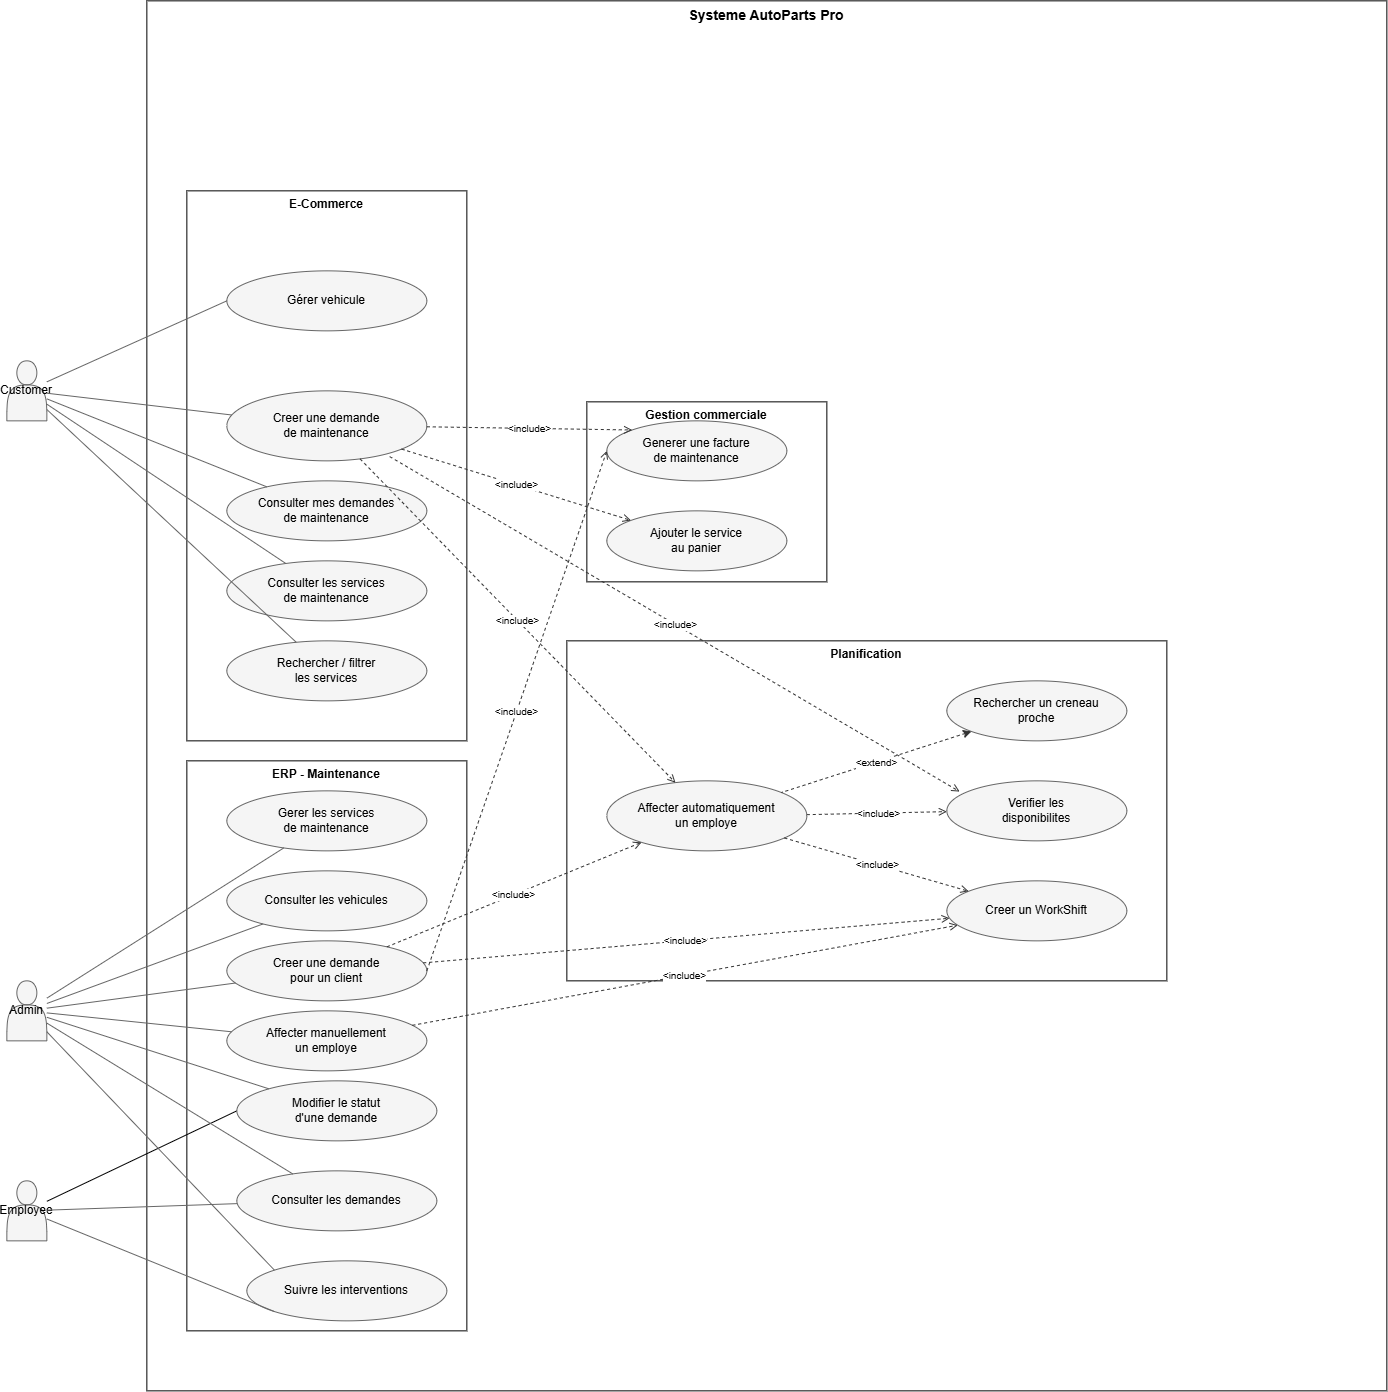

The diagram above was exported from draw.io. Its source (the exported page's mxGraphModel, read from the mxfile embedded in the PNG):
<mxGraphModel dx="1843" dy="1366" grid="1" gridSize="10" guides="1" tooltips="1" connect="1" arrows="1" fold="1" page="1" pageScale="1" pageWidth="850" pageHeight="1100" math="0" shadow="0">
  <root>
    <mxCell id="0" />
    <mxCell id="1" parent="0" />
    <mxCell id="C1ywB4bLm7U_-w08_tpH-233" parent="1" style="rounded=0;whiteSpace=wrap;html=1;verticalAlign=top;align=center;fontStyle=1;fontSize=14;fillColor=none;" value="Systeme AutoParts Pro" vertex="1">
      <mxGeometry height="1390" width="1240" x="200" y="20" as="geometry" />
    </mxCell>
    <mxCell id="C1ywB4bLm7U_-w08_tpH-234" parent="1" style="rounded=0;whiteSpace=wrap;html=1;verticalAlign=top;align=center;fontStyle=1;fillColor=none;" value="E-Commerce" vertex="1">
      <mxGeometry height="550" width="280" x="240" y="210" as="geometry" />
    </mxCell>
    <mxCell id="C1ywB4bLm7U_-w08_tpH-235" parent="1" style="rounded=0;whiteSpace=wrap;html=1;verticalAlign=top;align=center;fontStyle=1;fillColor=none;" value="ERP - Maintenance" vertex="1">
      <mxGeometry height="570" width="280" x="240" y="780" as="geometry" />
    </mxCell>
    <mxCell id="C1ywB4bLm7U_-w08_tpH-236" parent="1" style="rounded=0;whiteSpace=wrap;html=1;verticalAlign=top;align=center;fontStyle=1;fillColor=none;" value="Gestion commerciale" vertex="1">
      <mxGeometry height="180" width="240" x="640" y="421" as="geometry" />
    </mxCell>
    <mxCell id="C1ywB4bLm7U_-w08_tpH-237" parent="1" style="rounded=0;whiteSpace=wrap;html=1;verticalAlign=top;align=center;fontStyle=1;fillColor=none;" value="Planification" vertex="1">
      <mxGeometry height="340" width="600" x="620" y="660" as="geometry" />
    </mxCell>
    <mxCell id="C1ywB4bLm7U_-w08_tpH-238" parent="1" style="shape=actor;whiteSpace=wrap;html=1;fillColor=#f5f5f5;strokeColor=#666666;" value="Customer" vertex="1">
      <mxGeometry height="60" width="40" x="60" y="380" as="geometry" />
    </mxCell>
    <mxCell id="C1ywB4bLm7U_-w08_tpH-239" parent="1" style="shape=actor;whiteSpace=wrap;html=1;fillColor=#f5f5f5;strokeColor=#666666;" value="Admin" vertex="1">
      <mxGeometry height="60" width="40" x="60" y="1000" as="geometry" />
    </mxCell>
    <mxCell id="C1ywB4bLm7U_-w08_tpH-289" edge="1" parent="1" source="C1ywB4bLm7U_-w08_tpH-240" style="rounded=0;orthogonalLoop=1;jettySize=auto;html=1;entryX=0;entryY=0.5;entryDx=0;entryDy=0;endArrow=none;endFill=0;" target="C1ywB4bLm7U_-w08_tpH-253">
      <mxGeometry relative="1" as="geometry" />
    </mxCell>
    <mxCell id="C1ywB4bLm7U_-w08_tpH-240" parent="1" style="shape=actor;whiteSpace=wrap;html=1;fillColor=#f5f5f5;strokeColor=#666666;" value="Employee" vertex="1">
      <mxGeometry height="60" width="40" x="60" y="1200" as="geometry" />
    </mxCell>
    <mxCell id="C1ywB4bLm7U_-w08_tpH-241" parent="1" style="ellipse;whiteSpace=wrap;html=1;fillColor=#f5f5f5;strokeColor=#666666;" value="Gérer vehicule" vertex="1">
      <mxGeometry height="60" width="200" x="280" y="290" as="geometry" />
    </mxCell>
    <mxCell id="C1ywB4bLm7U_-w08_tpH-245" parent="1" style="ellipse;whiteSpace=wrap;html=1;fillColor=#f5f5f5;strokeColor=#666666;" value="Creer une demande&#10;de maintenance" vertex="1">
      <mxGeometry height="70" width="200" x="280" y="410" as="geometry" />
    </mxCell>
    <mxCell id="C1ywB4bLm7U_-w08_tpH-246" parent="1" style="ellipse;whiteSpace=wrap;html=1;fillColor=#f5f5f5;strokeColor=#666666;" value="Consulter mes demandes&#10;de maintenance" vertex="1">
      <mxGeometry height="60" width="200" x="280" y="500" as="geometry" />
    </mxCell>
    <mxCell id="C1ywB4bLm7U_-w08_tpH-247" parent="1" style="ellipse;whiteSpace=wrap;html=1;fillColor=#f5f5f5;strokeColor=#666666;" value="Consulter les services&#10;de maintenance" vertex="1">
      <mxGeometry height="60" width="200" x="280" y="580" as="geometry" />
    </mxCell>
    <mxCell id="C1ywB4bLm7U_-w08_tpH-248" parent="1" style="ellipse;whiteSpace=wrap;html=1;fillColor=#f5f5f5;strokeColor=#666666;" value="Rechercher / filtrer&#10;les services" vertex="1">
      <mxGeometry height="60" width="200" x="280" y="660" as="geometry" />
    </mxCell>
    <mxCell id="C1ywB4bLm7U_-w08_tpH-249" parent="1" style="ellipse;whiteSpace=wrap;html=1;fillColor=#f5f5f5;strokeColor=#666666;" value="Gerer les services&#10;de maintenance" vertex="1">
      <mxGeometry height="60" width="200" x="280" y="810" as="geometry" />
    </mxCell>
    <mxCell id="C1ywB4bLm7U_-w08_tpH-250" parent="1" style="ellipse;whiteSpace=wrap;html=1;fillColor=#f5f5f5;strokeColor=#666666;" value="Consulter les vehicules" vertex="1">
      <mxGeometry height="60" width="200" x="280" y="890" as="geometry" />
    </mxCell>
    <mxCell id="C1ywB4bLm7U_-w08_tpH-251" parent="1" style="ellipse;whiteSpace=wrap;html=1;fillColor=#f5f5f5;strokeColor=#666666;" value="Creer une demande&#10;pour un client" vertex="1">
      <mxGeometry height="60" width="200" x="280" y="960" as="geometry" />
    </mxCell>
    <mxCell id="C1ywB4bLm7U_-w08_tpH-252" parent="1" style="ellipse;whiteSpace=wrap;html=1;fillColor=#f5f5f5;strokeColor=#666666;" value="Affecter manuellement&#10;un employe" vertex="1">
      <mxGeometry height="60" width="200" x="280" y="1030" as="geometry" />
    </mxCell>
    <mxCell id="C1ywB4bLm7U_-w08_tpH-253" parent="1" style="ellipse;whiteSpace=wrap;html=1;fillColor=#f5f5f5;strokeColor=#666666;" value="Modifier le statut&#10;d'une demande" vertex="1">
      <mxGeometry height="60" width="200" x="290" y="1100" as="geometry" />
    </mxCell>
    <mxCell id="C1ywB4bLm7U_-w08_tpH-254" parent="1" style="ellipse;whiteSpace=wrap;html=1;fillColor=#f5f5f5;strokeColor=#666666;" value="Consulter les demandes" vertex="1">
      <mxGeometry height="60" width="200" x="290" y="1190" as="geometry" />
    </mxCell>
    <mxCell id="C1ywB4bLm7U_-w08_tpH-255" parent="1" style="ellipse;whiteSpace=wrap;html=1;fillColor=#f5f5f5;strokeColor=#666666;" value="Suivre les interventions" vertex="1">
      <mxGeometry height="60" width="200" x="300" y="1280" as="geometry" />
    </mxCell>
    <mxCell id="C1ywB4bLm7U_-w08_tpH-256" parent="1" style="ellipse;whiteSpace=wrap;html=1;fillColor=#f5f5f5;strokeColor=#666666;" value="Generer une facture&#10;de maintenance" vertex="1">
      <mxGeometry height="60" width="180" x="660" y="440" as="geometry" />
    </mxCell>
    <mxCell id="C1ywB4bLm7U_-w08_tpH-257" parent="1" style="ellipse;whiteSpace=wrap;html=1;fillColor=#f5f5f5;strokeColor=#666666;" value="Ajouter le service&#10;au panier" vertex="1">
      <mxGeometry height="60" width="180" x="660" y="530" as="geometry" />
    </mxCell>
    <mxCell id="C1ywB4bLm7U_-w08_tpH-258" parent="1" style="ellipse;whiteSpace=wrap;html=1;fillColor=#f5f5f5;strokeColor=#666666;" value="Affecter automatiquement&#10;un employe" vertex="1">
      <mxGeometry height="70" width="200" x="660" y="800" as="geometry" />
    </mxCell>
    <mxCell id="C1ywB4bLm7U_-w08_tpH-259" parent="1" style="ellipse;whiteSpace=wrap;html=1;fillColor=#f5f5f5;strokeColor=#666666;" value="Rechercher un creneau&#10;proche" vertex="1">
      <mxGeometry height="60" width="180" x="1000" y="700" as="geometry" />
    </mxCell>
    <mxCell id="C1ywB4bLm7U_-w08_tpH-260" parent="1" style="ellipse;whiteSpace=wrap;html=1;fillColor=#f5f5f5;strokeColor=#666666;" value="Verifier les&#10;disponibilites" vertex="1">
      <mxGeometry height="60" width="180" x="1000" y="800" as="geometry" />
    </mxCell>
    <mxCell id="C1ywB4bLm7U_-w08_tpH-261" parent="1" style="ellipse;whiteSpace=wrap;html=1;fillColor=#f5f5f5;strokeColor=#666666;" value="Creer un WorkShift" vertex="1">
      <mxGeometry height="60" width="180" x="1000" y="900" as="geometry" />
    </mxCell>
    <mxCell id="C1ywB4bLm7U_-w08_tpH-262" edge="1" parent="1" source="C1ywB4bLm7U_-w08_tpH-238" style="edgeStyle=none;html=1;endArrow=none;strokeColor=#666666;entryX=0;entryY=0.5;entryDx=0;entryDy=0;" target="C1ywB4bLm7U_-w08_tpH-241">
      <mxGeometry relative="1" as="geometry" />
    </mxCell>
    <mxCell id="C1ywB4bLm7U_-w08_tpH-266" edge="1" parent="1" source="C1ywB4bLm7U_-w08_tpH-238" style="edgeStyle=none;html=1;endArrow=none;strokeColor=#666666;" target="C1ywB4bLm7U_-w08_tpH-245">
      <mxGeometry relative="1" as="geometry" />
    </mxCell>
    <mxCell id="C1ywB4bLm7U_-w08_tpH-267" edge="1" parent="1" source="C1ywB4bLm7U_-w08_tpH-238" style="edgeStyle=none;html=1;endArrow=none;strokeColor=#666666;" target="C1ywB4bLm7U_-w08_tpH-246">
      <mxGeometry relative="1" as="geometry" />
    </mxCell>
    <mxCell id="C1ywB4bLm7U_-w08_tpH-268" edge="1" parent="1" source="C1ywB4bLm7U_-w08_tpH-238" style="edgeStyle=none;html=1;endArrow=none;strokeColor=#666666;" target="C1ywB4bLm7U_-w08_tpH-247">
      <mxGeometry relative="1" as="geometry" />
    </mxCell>
    <mxCell id="C1ywB4bLm7U_-w08_tpH-269" edge="1" parent="1" source="C1ywB4bLm7U_-w08_tpH-238" style="edgeStyle=none;html=1;endArrow=none;strokeColor=#666666;" target="C1ywB4bLm7U_-w08_tpH-248">
      <mxGeometry relative="1" as="geometry" />
    </mxCell>
    <mxCell id="C1ywB4bLm7U_-w08_tpH-270" edge="1" parent="1" source="C1ywB4bLm7U_-w08_tpH-239" style="edgeStyle=none;html=1;endArrow=none;strokeColor=#666666;" target="C1ywB4bLm7U_-w08_tpH-249">
      <mxGeometry relative="1" as="geometry" />
    </mxCell>
    <mxCell id="C1ywB4bLm7U_-w08_tpH-271" edge="1" parent="1" source="C1ywB4bLm7U_-w08_tpH-239" style="edgeStyle=none;html=1;endArrow=none;strokeColor=#666666;" target="C1ywB4bLm7U_-w08_tpH-250">
      <mxGeometry relative="1" as="geometry" />
    </mxCell>
    <mxCell id="C1ywB4bLm7U_-w08_tpH-272" edge="1" parent="1" source="C1ywB4bLm7U_-w08_tpH-239" style="edgeStyle=none;html=1;endArrow=none;strokeColor=#666666;" target="C1ywB4bLm7U_-w08_tpH-251">
      <mxGeometry relative="1" as="geometry" />
    </mxCell>
    <mxCell id="C1ywB4bLm7U_-w08_tpH-273" edge="1" parent="1" source="C1ywB4bLm7U_-w08_tpH-239" style="edgeStyle=none;html=1;endArrow=none;strokeColor=#666666;" target="C1ywB4bLm7U_-w08_tpH-252">
      <mxGeometry relative="1" as="geometry" />
    </mxCell>
    <mxCell id="C1ywB4bLm7U_-w08_tpH-274" edge="1" parent="1" source="C1ywB4bLm7U_-w08_tpH-239" style="edgeStyle=none;html=1;endArrow=none;strokeColor=#666666;" target="C1ywB4bLm7U_-w08_tpH-253">
      <mxGeometry relative="1" as="geometry" />
    </mxCell>
    <mxCell id="C1ywB4bLm7U_-w08_tpH-275" edge="1" parent="1" source="C1ywB4bLm7U_-w08_tpH-239" style="edgeStyle=none;html=1;endArrow=none;strokeColor=#666666;" target="C1ywB4bLm7U_-w08_tpH-254">
      <mxGeometry relative="1" as="geometry" />
    </mxCell>
    <mxCell id="C1ywB4bLm7U_-w08_tpH-276" edge="1" parent="1" source="C1ywB4bLm7U_-w08_tpH-239" style="edgeStyle=none;html=1;endArrow=none;strokeColor=#666666;entryX=0;entryY=0;entryDx=0;entryDy=0;" target="C1ywB4bLm7U_-w08_tpH-255">
      <mxGeometry relative="1" as="geometry" />
    </mxCell>
    <mxCell id="C1ywB4bLm7U_-w08_tpH-277" edge="1" parent="1" source="C1ywB4bLm7U_-w08_tpH-240" style="edgeStyle=none;html=1;endArrow=none;strokeColor=#666666;" target="C1ywB4bLm7U_-w08_tpH-254">
      <mxGeometry relative="1" as="geometry" />
    </mxCell>
    <mxCell id="C1ywB4bLm7U_-w08_tpH-278" edge="1" parent="1" source="C1ywB4bLm7U_-w08_tpH-240" style="edgeStyle=none;html=1;endArrow=none;strokeColor=#666666;entryX=0;entryY=1;entryDx=0;entryDy=0;" target="C1ywB4bLm7U_-w08_tpH-255">
      <mxGeometry relative="1" as="geometry" />
    </mxCell>
    <mxCell id="C1ywB4bLm7U_-w08_tpH-279" edge="1" parent="1" source="C1ywB4bLm7U_-w08_tpH-245" style="edgeStyle=none;html=1;dashed=1;endArrow=open;endFill=0;strokeColor=#333333;fontSize=10;entryX=0;entryY=0;entryDx=0;entryDy=0;" target="C1ywB4bLm7U_-w08_tpH-256" value="&amp;lt;include&amp;gt;">
      <mxGeometry relative="1" as="geometry" />
    </mxCell>
    <mxCell id="C1ywB4bLm7U_-w08_tpH-280" edge="1" parent="1" source="C1ywB4bLm7U_-w08_tpH-245" style="edgeStyle=none;html=1;dashed=1;endArrow=open;endFill=0;strokeColor=#333333;fontSize=10;" target="C1ywB4bLm7U_-w08_tpH-257" value="&amp;lt;include&amp;gt;">
      <mxGeometry relative="1" as="geometry" />
    </mxCell>
    <mxCell id="C1ywB4bLm7U_-w08_tpH-281" edge="1" parent="1" style="edgeStyle=none;html=1;dashed=1;endArrow=open;endFill=0;strokeColor=#333333;fontSize=10;" value="&amp;lt;include&amp;gt;">
      <mxGeometry relative="1" as="geometry">
        <mxPoint x="413.29629602475165" y="478.12440617923244" as="sourcePoint" />
        <mxPoint x="728.640148639282" y="801.8831930518968" as="targetPoint" />
      </mxGeometry>
    </mxCell>
    <mxCell id="C1ywB4bLm7U_-w08_tpH-282" edge="1" parent="1" source="C1ywB4bLm7U_-w08_tpH-251" style="edgeStyle=none;html=1;dashed=1;endArrow=open;endFill=0;strokeColor=#333333;fontSize=10;" target="C1ywB4bLm7U_-w08_tpH-258" value="&amp;lt;include&amp;gt;">
      <mxGeometry relative="1" as="geometry" />
    </mxCell>
    <mxCell id="C1ywB4bLm7U_-w08_tpH-283" edge="1" parent="1" source="C1ywB4bLm7U_-w08_tpH-251" style="edgeStyle=none;html=1;dashed=1;endArrow=open;endFill=0;strokeColor=#333333;fontSize=10;" target="C1ywB4bLm7U_-w08_tpH-261" value="&amp;lt;include&amp;gt;">
      <mxGeometry relative="1" as="geometry" />
    </mxCell>
    <mxCell id="C1ywB4bLm7U_-w08_tpH-284" edge="1" parent="1" source="C1ywB4bLm7U_-w08_tpH-258" style="edgeStyle=none;html=1;dashed=1;endArrow=open;endFill=0;strokeColor=#333333;fontSize=10;" target="C1ywB4bLm7U_-w08_tpH-260" value="&amp;lt;include&amp;gt;">
      <mxGeometry relative="1" as="geometry" />
    </mxCell>
    <mxCell id="C1ywB4bLm7U_-w08_tpH-285" edge="1" parent="1" source="C1ywB4bLm7U_-w08_tpH-258" style="edgeStyle=none;html=1;dashed=1;endArrow=open;endFill=0;strokeColor=#333333;fontSize=10;" target="C1ywB4bLm7U_-w08_tpH-261" value="&amp;lt;include&amp;gt;">
      <mxGeometry relative="1" as="geometry" />
    </mxCell>
    <mxCell id="C1ywB4bLm7U_-w08_tpH-286" edge="1" parent="1" source="C1ywB4bLm7U_-w08_tpH-259" style="edgeStyle=none;html=1;dashed=1;endArrow=none;endFill=0;strokeColor=#333333;fontSize=10;startArrow=classic;startFill=1;" target="C1ywB4bLm7U_-w08_tpH-258" value="&amp;lt;extend&amp;gt;">
      <mxGeometry relative="1" as="geometry" />
    </mxCell>
    <mxCell id="C1ywB4bLm7U_-w08_tpH-287" edge="1" parent="1" source="C1ywB4bLm7U_-w08_tpH-252" style="edgeStyle=none;html=1;dashed=1;endArrow=open;endFill=0;strokeColor=#333333;fontSize=10;" target="C1ywB4bLm7U_-w08_tpH-261" value="&amp;lt;include&amp;gt;">
      <mxGeometry relative="1" as="geometry" />
    </mxCell>
    <mxCell id="C1ywB4bLm7U_-w08_tpH-291" edge="1" parent="1" source="C1ywB4bLm7U_-w08_tpH-245" style="edgeStyle=none;html=1;dashed=1;endArrow=open;endFill=0;strokeColor=#333333;fontSize=10;exitX=0.814;exitY=0.939;exitDx=0;exitDy=0;entryX=0.071;entryY=0.179;entryDx=0;entryDy=0;entryPerimeter=0;exitPerimeter=0;" target="C1ywB4bLm7U_-w08_tpH-260" value="&amp;lt;include&amp;gt;">
      <mxGeometry relative="1" as="geometry">
        <mxPoint x="1040" y="500" as="sourcePoint" />
        <mxPoint x="1356" y="824" as="targetPoint" />
      </mxGeometry>
    </mxCell>
    <mxCell id="IwwEin1q96tNODcPwqe4-3" edge="1" parent="1" source="C1ywB4bLm7U_-w08_tpH-251" style="edgeStyle=none;html=1;dashed=1;endArrow=open;endFill=0;strokeColor=#333333;fontSize=10;exitX=1;exitY=0.5;exitDx=0;exitDy=0;entryX=0;entryY=0.5;entryDx=0;entryDy=0;" target="C1ywB4bLm7U_-w08_tpH-256" value="&amp;lt;include&amp;gt;">
      <mxGeometry relative="1" as="geometry">
        <mxPoint x="730" y="1325" as="sourcePoint" />
        <mxPoint x="984" y="1220" as="targetPoint" />
      </mxGeometry>
    </mxCell>
  </root>
</mxGraphModel>